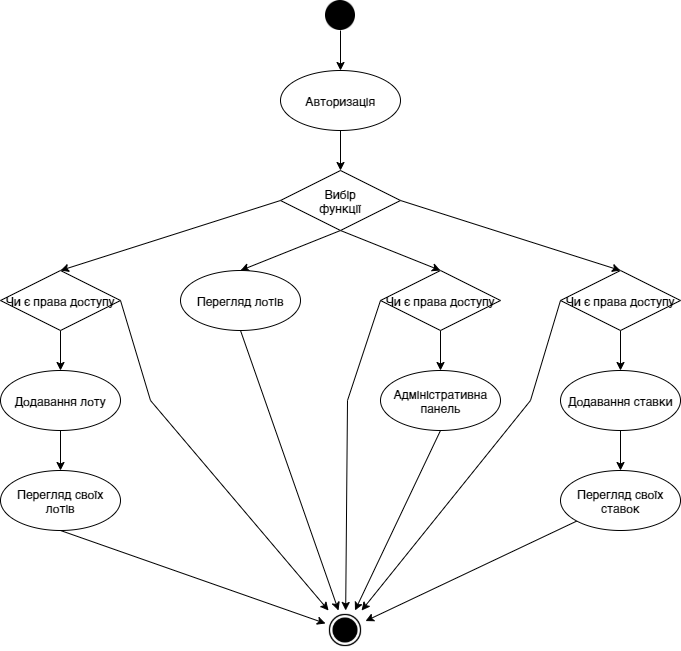

The diagram above was exported from draw.io. Its source (the exported page's mxGraphModel, read from the mxfile embedded in the PNG):
<mxGraphModel dx="1422" dy="794" grid="1" gridSize="10" guides="1" tooltips="1" connect="1" arrows="1" fold="1" page="1" pageScale="1" pageWidth="827" pageHeight="1169" math="0" shadow="0">
  <root>
    <mxCell id="0" />
    <mxCell id="1" parent="0" />
    <mxCell id="jWwx2oItSeOwqsOKbPRZ-30" style="edgeStyle=orthogonalEdgeStyle;rounded=0;orthogonalLoop=1;jettySize=auto;html=1;entryX=0.5;entryY=0;entryDx=0;entryDy=0;" edge="1" parent="1" source="jWwx2oItSeOwqsOKbPRZ-13" target="jWwx2oItSeOwqsOKbPRZ-29">
      <mxGeometry relative="1" as="geometry" />
    </mxCell>
    <mxCell id="jWwx2oItSeOwqsOKbPRZ-13" value="" style="shape=image;html=1;verticalAlign=top;verticalLabelPosition=bottom;labelBackgroundColor=#ffffff;imageAspect=0;aspect=fixed;image=https://cdn4.iconfinder.com/data/icons/geomicons/32/672342-circle-128.png" vertex="1" parent="1">
      <mxGeometry x="425" y="20" width="30" height="30" as="geometry" />
    </mxCell>
    <mxCell id="jWwx2oItSeOwqsOKbPRZ-15" value="" style="shape=image;html=1;verticalAlign=top;verticalLabelPosition=bottom;labelBackgroundColor=#ffffff;imageAspect=0;aspect=fixed;image=https://cdn4.iconfinder.com/data/icons/ionicons/512/icon-ios7-circle-filled-128.png" vertex="1" parent="1">
      <mxGeometry x="425" y="630" width="40" height="40" as="geometry" />
    </mxCell>
    <mxCell id="jWwx2oItSeOwqsOKbPRZ-32" style="edgeStyle=orthogonalEdgeStyle;rounded=0;orthogonalLoop=1;jettySize=auto;html=1;exitX=0.5;exitY=1;exitDx=0;exitDy=0;entryX=0.5;entryY=0;entryDx=0;entryDy=0;" edge="1" parent="1" source="jWwx2oItSeOwqsOKbPRZ-29" target="jWwx2oItSeOwqsOKbPRZ-31">
      <mxGeometry relative="1" as="geometry" />
    </mxCell>
    <mxCell id="jWwx2oItSeOwqsOKbPRZ-29" value="Авторизація" style="ellipse;whiteSpace=wrap;html=1;" vertex="1" parent="1">
      <mxGeometry x="380" y="90" width="120" height="60" as="geometry" />
    </mxCell>
    <mxCell id="jWwx2oItSeOwqsOKbPRZ-36" style="rounded=0;orthogonalLoop=1;jettySize=auto;html=1;exitX=1;exitY=0.5;exitDx=0;exitDy=0;entryX=0.5;entryY=0;entryDx=0;entryDy=0;" edge="1" parent="1" source="jWwx2oItSeOwqsOKbPRZ-31" target="jWwx2oItSeOwqsOKbPRZ-35">
      <mxGeometry relative="1" as="geometry" />
    </mxCell>
    <mxCell id="jWwx2oItSeOwqsOKbPRZ-38" style="edgeStyle=none;rounded=0;orthogonalLoop=1;jettySize=auto;html=1;exitX=0;exitY=0.5;exitDx=0;exitDy=0;entryX=0.5;entryY=0;entryDx=0;entryDy=0;" edge="1" parent="1" source="jWwx2oItSeOwqsOKbPRZ-31" target="jWwx2oItSeOwqsOKbPRZ-37">
      <mxGeometry relative="1" as="geometry" />
    </mxCell>
    <mxCell id="jWwx2oItSeOwqsOKbPRZ-48" style="edgeStyle=none;rounded=0;orthogonalLoop=1;jettySize=auto;html=1;exitX=0.5;exitY=1;exitDx=0;exitDy=0;entryX=0.5;entryY=0;entryDx=0;entryDy=0;" edge="1" parent="1" source="jWwx2oItSeOwqsOKbPRZ-31" target="jWwx2oItSeOwqsOKbPRZ-47">
      <mxGeometry relative="1" as="geometry" />
    </mxCell>
    <mxCell id="jWwx2oItSeOwqsOKbPRZ-49" style="edgeStyle=none;rounded=0;orthogonalLoop=1;jettySize=auto;html=1;exitX=0.5;exitY=1;exitDx=0;exitDy=0;entryX=0.5;entryY=0;entryDx=0;entryDy=0;" edge="1" parent="1" source="jWwx2oItSeOwqsOKbPRZ-31" target="jWwx2oItSeOwqsOKbPRZ-33">
      <mxGeometry relative="1" as="geometry" />
    </mxCell>
    <mxCell id="jWwx2oItSeOwqsOKbPRZ-31" value="Вибір&lt;br&gt;функції" style="rhombus;whiteSpace=wrap;html=1;" vertex="1" parent="1">
      <mxGeometry x="380" y="190" width="120" height="60" as="geometry" />
    </mxCell>
    <mxCell id="jWwx2oItSeOwqsOKbPRZ-54" style="edgeStyle=none;rounded=0;orthogonalLoop=1;jettySize=auto;html=1;exitX=0.5;exitY=1;exitDx=0;exitDy=0;" edge="1" parent="1" source="jWwx2oItSeOwqsOKbPRZ-33" target="jWwx2oItSeOwqsOKbPRZ-15">
      <mxGeometry relative="1" as="geometry" />
    </mxCell>
    <mxCell id="jWwx2oItSeOwqsOKbPRZ-33" value="Перегляд лотів" style="ellipse;whiteSpace=wrap;html=1;" vertex="1" parent="1">
      <mxGeometry x="280" y="290" width="120" height="60" as="geometry" />
    </mxCell>
    <mxCell id="jWwx2oItSeOwqsOKbPRZ-45" style="edgeStyle=none;rounded=0;orthogonalLoop=1;jettySize=auto;html=1;exitX=0.5;exitY=1;exitDx=0;exitDy=0;entryX=0.5;entryY=0;entryDx=0;entryDy=0;" edge="1" parent="1" source="jWwx2oItSeOwqsOKbPRZ-35" target="jWwx2oItSeOwqsOKbPRZ-43">
      <mxGeometry relative="1" as="geometry" />
    </mxCell>
    <mxCell id="jWwx2oItSeOwqsOKbPRZ-60" style="edgeStyle=none;rounded=0;orthogonalLoop=1;jettySize=auto;html=1;exitX=0;exitY=0.5;exitDx=0;exitDy=0;" edge="1" parent="1" source="jWwx2oItSeOwqsOKbPRZ-35" target="jWwx2oItSeOwqsOKbPRZ-15">
      <mxGeometry relative="1" as="geometry">
        <Array as="points">
          <mxPoint x="630" y="420" />
        </Array>
      </mxGeometry>
    </mxCell>
    <mxCell id="jWwx2oItSeOwqsOKbPRZ-35" value="Чи є права доступу" style="rhombus;whiteSpace=wrap;html=1;" vertex="1" parent="1">
      <mxGeometry x="660" y="290" width="120" height="60" as="geometry" />
    </mxCell>
    <mxCell id="jWwx2oItSeOwqsOKbPRZ-41" style="edgeStyle=none;rounded=0;orthogonalLoop=1;jettySize=auto;html=1;exitX=0.5;exitY=1;exitDx=0;exitDy=0;" edge="1" parent="1" source="jWwx2oItSeOwqsOKbPRZ-37" target="jWwx2oItSeOwqsOKbPRZ-39">
      <mxGeometry relative="1" as="geometry" />
    </mxCell>
    <mxCell id="jWwx2oItSeOwqsOKbPRZ-58" style="edgeStyle=none;rounded=0;orthogonalLoop=1;jettySize=auto;html=1;exitX=1;exitY=0.5;exitDx=0;exitDy=0;" edge="1" parent="1" source="jWwx2oItSeOwqsOKbPRZ-37" target="jWwx2oItSeOwqsOKbPRZ-15">
      <mxGeometry relative="1" as="geometry">
        <Array as="points">
          <mxPoint x="250" y="420" />
        </Array>
      </mxGeometry>
    </mxCell>
    <mxCell id="jWwx2oItSeOwqsOKbPRZ-37" value="Чи є права доступу" style="rhombus;whiteSpace=wrap;html=1;" vertex="1" parent="1">
      <mxGeometry x="100" y="290" width="120" height="60" as="geometry" />
    </mxCell>
    <mxCell id="jWwx2oItSeOwqsOKbPRZ-42" style="edgeStyle=none;rounded=0;orthogonalLoop=1;jettySize=auto;html=1;exitX=0.5;exitY=1;exitDx=0;exitDy=0;entryX=0.5;entryY=0;entryDx=0;entryDy=0;" edge="1" parent="1" source="jWwx2oItSeOwqsOKbPRZ-39" target="jWwx2oItSeOwqsOKbPRZ-40">
      <mxGeometry relative="1" as="geometry" />
    </mxCell>
    <mxCell id="jWwx2oItSeOwqsOKbPRZ-39" value="Додавання лоту" style="ellipse;whiteSpace=wrap;html=1;" vertex="1" parent="1">
      <mxGeometry x="100" y="390" width="120" height="60" as="geometry" />
    </mxCell>
    <mxCell id="jWwx2oItSeOwqsOKbPRZ-51" style="edgeStyle=none;rounded=0;orthogonalLoop=1;jettySize=auto;html=1;exitX=0.5;exitY=1;exitDx=0;exitDy=0;" edge="1" parent="1" source="jWwx2oItSeOwqsOKbPRZ-40" target="jWwx2oItSeOwqsOKbPRZ-15">
      <mxGeometry relative="1" as="geometry" />
    </mxCell>
    <mxCell id="jWwx2oItSeOwqsOKbPRZ-40" value="Перегляд своїх лотів" style="ellipse;whiteSpace=wrap;html=1;" vertex="1" parent="1">
      <mxGeometry x="100" y="490" width="120" height="60" as="geometry" />
    </mxCell>
    <mxCell id="jWwx2oItSeOwqsOKbPRZ-46" style="edgeStyle=none;rounded=0;orthogonalLoop=1;jettySize=auto;html=1;exitX=0.5;exitY=1;exitDx=0;exitDy=0;" edge="1" parent="1" source="jWwx2oItSeOwqsOKbPRZ-43" target="jWwx2oItSeOwqsOKbPRZ-44">
      <mxGeometry relative="1" as="geometry" />
    </mxCell>
    <mxCell id="jWwx2oItSeOwqsOKbPRZ-43" value="Додавання ставки" style="ellipse;whiteSpace=wrap;html=1;" vertex="1" parent="1">
      <mxGeometry x="660" y="390" width="120" height="60" as="geometry" />
    </mxCell>
    <mxCell id="jWwx2oItSeOwqsOKbPRZ-52" style="edgeStyle=none;rounded=0;orthogonalLoop=1;jettySize=auto;html=1;" edge="1" parent="1" source="jWwx2oItSeOwqsOKbPRZ-44" target="jWwx2oItSeOwqsOKbPRZ-15">
      <mxGeometry relative="1" as="geometry" />
    </mxCell>
    <mxCell id="jWwx2oItSeOwqsOKbPRZ-44" value="Перегляд своїх ставок" style="ellipse;whiteSpace=wrap;html=1;" vertex="1" parent="1">
      <mxGeometry x="660" y="490" width="120" height="60" as="geometry" />
    </mxCell>
    <mxCell id="jWwx2oItSeOwqsOKbPRZ-55" style="edgeStyle=none;rounded=0;orthogonalLoop=1;jettySize=auto;html=1;exitX=0.5;exitY=1;exitDx=0;exitDy=0;" edge="1" parent="1" source="jWwx2oItSeOwqsOKbPRZ-47" target="jWwx2oItSeOwqsOKbPRZ-50">
      <mxGeometry relative="1" as="geometry" />
    </mxCell>
    <mxCell id="jWwx2oItSeOwqsOKbPRZ-59" style="edgeStyle=none;rounded=0;orthogonalLoop=1;jettySize=auto;html=1;exitX=0;exitY=0.5;exitDx=0;exitDy=0;" edge="1" parent="1" source="jWwx2oItSeOwqsOKbPRZ-47" target="jWwx2oItSeOwqsOKbPRZ-15">
      <mxGeometry relative="1" as="geometry">
        <Array as="points">
          <mxPoint x="447" y="420" />
        </Array>
      </mxGeometry>
    </mxCell>
    <mxCell id="jWwx2oItSeOwqsOKbPRZ-47" value="Чи є права доступу" style="rhombus;whiteSpace=wrap;html=1;" vertex="1" parent="1">
      <mxGeometry x="480" y="290" width="120" height="60" as="geometry" />
    </mxCell>
    <mxCell id="jWwx2oItSeOwqsOKbPRZ-53" style="edgeStyle=none;rounded=0;orthogonalLoop=1;jettySize=auto;html=1;exitX=0.5;exitY=1;exitDx=0;exitDy=0;" edge="1" parent="1" source="jWwx2oItSeOwqsOKbPRZ-50" target="jWwx2oItSeOwqsOKbPRZ-15">
      <mxGeometry relative="1" as="geometry" />
    </mxCell>
    <mxCell id="jWwx2oItSeOwqsOKbPRZ-50" value="Адміністративна панель" style="ellipse;whiteSpace=wrap;html=1;" vertex="1" parent="1">
      <mxGeometry x="480" y="390" width="120" height="60" as="geometry" />
    </mxCell>
  </root>
</mxGraphModel>